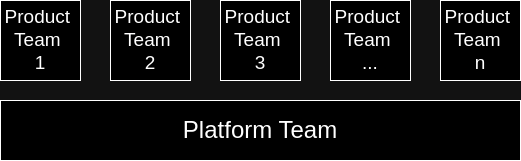

The diagram above was exported from draw.io. Its source (the exported page's mxGraphModel, read from the mxfile embedded in the PNG):
<mxGraphModel dx="1434" dy="792" grid="1" gridSize="10" guides="1" tooltips="1" connect="1" arrows="1" fold="1" page="1" pageScale="1" pageWidth="827" pageHeight="1169" math="0" shadow="0">
  <root>
    <mxCell id="0" />
    <mxCell id="1" parent="0" />
    <mxCell id="b9cpStHccGBKr20bHjKn-1" value="&lt;font style=&quot;font-size: 24px;&quot;&gt;Platform Team&lt;/font&gt;" style="rounded=0;whiteSpace=wrap;html=1;" vertex="1" parent="1">
      <mxGeometry x="110" y="300" width="520" height="60" as="geometry" />
    </mxCell>
    <mxCell id="b9cpStHccGBKr20bHjKn-2" value="&lt;font style=&quot;font-size: 19px;&quot;&gt;Product&amp;nbsp;&lt;/font&gt;&lt;div style=&quot;font-size: 19px;&quot;&gt;&lt;font style=&quot;font-size: 19px;&quot;&gt;Team&amp;nbsp;&lt;/font&gt;&lt;div style=&quot;&quot;&gt;&lt;font style=&quot;font-size: 19px;&quot;&gt;1&lt;/font&gt;&lt;/div&gt;&lt;/div&gt;" style="whiteSpace=wrap;html=1;aspect=fixed;" vertex="1" parent="1">
      <mxGeometry x="110" y="200" width="80" height="80" as="geometry" />
    </mxCell>
    <mxCell id="b9cpStHccGBKr20bHjKn-3" value="&lt;font style=&quot;font-size: 19px;&quot;&gt;Product&amp;nbsp;&lt;/font&gt;&lt;div style=&quot;font-size: 19px;&quot;&gt;&lt;font style=&quot;font-size: 19px;&quot;&gt;Team&amp;nbsp;&lt;/font&gt;&lt;div style=&quot;&quot;&gt;2&lt;/div&gt;&lt;/div&gt;" style="whiteSpace=wrap;html=1;aspect=fixed;" vertex="1" parent="1">
      <mxGeometry x="220" y="200" width="80" height="80" as="geometry" />
    </mxCell>
    <mxCell id="b9cpStHccGBKr20bHjKn-4" value="&lt;font style=&quot;font-size: 19px;&quot;&gt;Product&amp;nbsp;&lt;/font&gt;&lt;div style=&quot;font-size: 19px;&quot;&gt;&lt;font style=&quot;font-size: 19px;&quot;&gt;Team&amp;nbsp;&lt;/font&gt;&lt;div style=&quot;&quot;&gt;3&lt;/div&gt;&lt;/div&gt;" style="whiteSpace=wrap;html=1;aspect=fixed;" vertex="1" parent="1">
      <mxGeometry x="330" y="200" width="80" height="80" as="geometry" />
    </mxCell>
    <mxCell id="b9cpStHccGBKr20bHjKn-5" value="&lt;font style=&quot;font-size: 19px;&quot;&gt;Product&amp;nbsp;&lt;/font&gt;&lt;div style=&quot;font-size: 19px;&quot;&gt;&lt;font style=&quot;font-size: 19px;&quot;&gt;Team&amp;nbsp;&lt;/font&gt;&lt;div style=&quot;&quot;&gt;...&lt;/div&gt;&lt;/div&gt;" style="whiteSpace=wrap;html=1;aspect=fixed;" vertex="1" parent="1">
      <mxGeometry x="440" y="200" width="80" height="80" as="geometry" />
    </mxCell>
    <mxCell id="b9cpStHccGBKr20bHjKn-6" value="&lt;font style=&quot;font-size: 19px;&quot;&gt;Product&amp;nbsp;&lt;/font&gt;&lt;div style=&quot;font-size: 19px;&quot;&gt;&lt;font style=&quot;font-size: 19px;&quot;&gt;Team&amp;nbsp;&lt;/font&gt;&lt;div style=&quot;&quot;&gt;n&lt;/div&gt;&lt;/div&gt;" style="whiteSpace=wrap;html=1;aspect=fixed;" vertex="1" parent="1">
      <mxGeometry x="550" y="200" width="80" height="80" as="geometry" />
    </mxCell>
  </root>
</mxGraphModel>